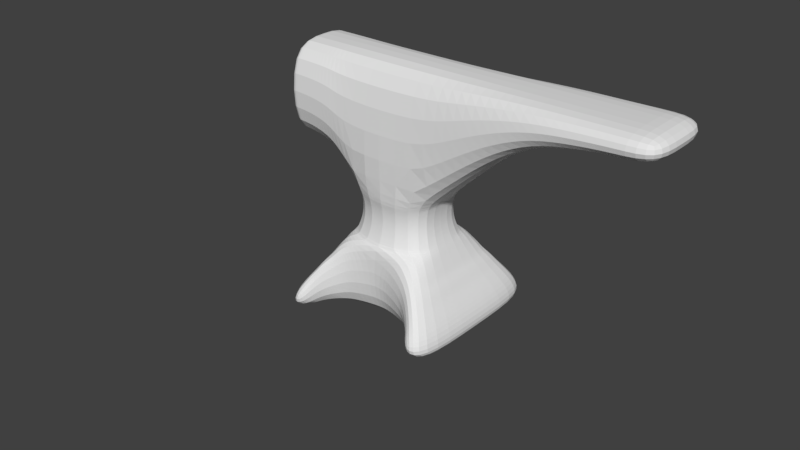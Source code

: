 # Source: ANVIL.blend  (saved by Blender 2.79.0; exported with 4.5.12 LTS)
import bpy
from mathutils import Matrix  # noqa: F401  (used for matrix-valued properties, if any)

bpy.ops.wm.read_factory_settings(use_empty=True)
scene = bpy.context.scene
scene.name = 'Scene'

# ---- collections
col_collection_1 = bpy.data.collections.new('Collection 1'); scene.collection.children.link(col_collection_1)
col_collection_20 = bpy.data.collections.new('Collection 20'); scene.collection.children.link(col_collection_20)
col_collection_20.hide_render = True
col_collection_20.hide_viewport = True

# ---- world
world_world = bpy.data.worlds.new('World'); scene.world = world_world
world_world.color = (0.05088, 0.05088, 0.05088)
world_world.use_sun_shadow = False
world_world.sun_shadow_jitter_overblur = 0.0
world_world.cycles.sampling_method = 'MANUAL'

# ---- meshes
me_plane = bpy.data.meshes.new('Plane')
me_plane.from_pydata([(1.03, -1.03, 0.05228), (0.9088, -0.9088, 0.2489), (1.045, -1.045, -0.1553), (0.7686, -1.03, 0.05224), (0.8224, -0.8224, 0.3746), (-1.045, -1.045, -0.1553), (0.7741, -1.045, -0.1553), (0.4453, -0.6969, -0.1553), (0.1968, -0.614, -0.1553), (-0.00429, -0.5807, -0.1553), (-0.4501, -0.6678, -0.1553), (-0.7012, -0.8374, -0.1553), (-0.7589, -0.8958, -0.1553), (-0.8481, -1.045, -0.1553), (0.6123, -0.8224, 0.3527), (0.6932, -0.9088, 0.2366), (0.7687, -0.7687, 0.4571), (-0.8426, -1.03, 0.05224), (-1.03, -1.03, 0.05228), (0.5507, -0.7687, 0.4571), (0.7067, -0.7067, 0.5395), (0.6649, -0.6649, 0.622), (0.3733, -0.6649, 0.622), (0.4597, -0.7067, 0.5395), (0.619, -0.619, 0.7104), (-0.7589, -0.8958, 0.2526), (-0.9088, -0.9088, 0.2436), (0.5759, -0.5759, 0.8006), (-0.6933, -0.8295, 0.36), (-0.8224, -0.8224, 0.3605), (0.1988, -0.6143, 0.7219), (0.5331, -0.5331, 0.8869), (-0.6247, -0.7687, 0.4571), (-0.7687, -0.7687, 0.4571), (0.6918, -0.9105, -0.1553), (-0.5759, -0.5759, 0.8024), (0.6123, -0.8295, -0.1553), (0.5507, -0.7732, -0.1553), (0.5023, -0.5023, 0.9733), (-0.5336, -0.7066, 0.5396), (-0.7067, -0.7067, 0.5395), (-0.5331, -0.5331, 0.8912), (-0.6191, -0.6191, 0.7108), (-0.325, -0.6191, 0.7107), (-0.003999, -0.5808, 0.7915), (0.484, -0.484, 1.06), (-0.6649, -0.6649, 0.622), (-0.5023, -0.5023, 0.9806), (0.4779, -0.4779, 1.146), (0.3724, -0.6725, -0.1553), (-0.484, -0.484, 1.071), (0.484, -0.484, 1.232), (-0.4779, -0.4779, 1.161), (0.5023, -0.5023, 1.319), (-0.484, -0.484, 1.252), (0.5327, -0.5327, 1.407), (-0.5023, -0.5023, 1.345), (0.9994, -0.5327, 1.846), (-0.5327, -0.5327, 1.438), (0.5327, -0.5327, 2.986), (0.9994, -0.5327, 2.986), (1.466, -0.5327, 2.254), (-0.5327, -0.5327, 2.986), (1.466, -0.5327, 2.986), (1.933, -0.5327, 2.526), (-0.9858, -0.5327, 1.813), (-0.9858, -0.5327, 2.986), (1.933, -0.5327, 2.986), (2.399, -0.5327, 2.627), (-1.37, -0.5327, 1.853), (-1.37, -0.5327, 2.986), (2.399, -0.5327, 2.986), (2.866, -0.5327, 2.683), (2.866, -0.5327, 2.986), (3.333, -0.5327, 2.701), (3.333, -0.5327, 2.986), (1.03, 0.0, 0.05223), (0.9088, 0.0, 0.2422), (1.045, 0.0, -0.1553), (0.8224, 0.0, 0.3543), (-1.045, 0.0, -0.1553), (0.7687, 0.0, 0.4571), (0.7067, 0.0, 0.5395), (0.6649, 0.0, 0.622), (-1.03, 0.0, 0.05223), (0.619, 0.0, 0.7104), (-0.9088, 0.0, 0.2377), (0.5759, 0.0, 0.8006), (-0.8224, 0.0, 0.3531), (0.5331, 0.0, 0.8869), (-0.7687, 0.0, 0.4571), (0.5023, 0.0, 0.9733), (-0.7067, 0.0, 0.5395), (0.484, 0.0, 1.06), (-0.6649, 0.0, 0.622), (-0.5759, 0.0, 0.8024), (-0.5331, 0.0, 0.8912), (-0.6191, 0.0, 0.7108), (0.4779, 0.0, 1.146), (-0.5023, 0.0, 0.9806), (0.484, 0.0, 1.232), (-0.484, 0.0, 1.071), (0.5023, 0.0, 1.319), (-0.4779, 0.0, 1.161), (0.5327, 0.0, 1.407), (-0.484, 0.0, 1.252), (0.9994, 0.0, 1.846), (-0.5023, 0.0, 1.345), (1.466, 0.0, 2.254), (-0.5327, 0.0, 1.438), (0.5327, 0.0, 2.986), (0.9994, 0.0, 2.986), (1.933, 0.0, 2.526), (-0.9858, 0.0, 1.813), (-0.5327, 0.0, 2.986), (1.466, 0.0, 2.986), (2.399, 0.0, 2.627), (-1.37, 0.0, 1.853), (-0.9858, 0.0, 2.986), (1.933, 0.0, 2.986), (2.866, 0.0, 2.683), (-1.37, 0.0, 2.986), (2.399, 0.0, 2.986), (3.333, 0.0, 2.701), (2.866, 0.0, 2.986), (3.333, 0.0, 2.986), (-1.114, -0.5327, 2.986), (-1.242, -0.5327, 2.986), (-1.242, -0.5327, 1.859), (-1.114, -0.5327, 1.841), (-1.242, 0.0, 1.859), (-1.114, 0.0, 1.841), (-1.114, 0.0, 2.986), (-1.242, 0.0, 2.986), (-0.7593, -0.5327, 1.722), (-0.7593, -0.5327, 2.986), (-0.7593, 0.0, 1.722), (-0.7593, 0.0, 2.986), (-0.6248, -0.7687, -0.1553), (-0.5337, -0.7066, -0.1553), (-0.4474, -0.6649, 0.622), (-0.325, -0.6398, -0.1553), (0.7741, 0.0, -0.1553), (0.4453, 0.0, -0.1553), (0.1968, 0.0, -0.1553), (-0.00429, 0.0, -0.1553), (-0.4501, 0.0, -0.1553), (-0.7012, 0.0, -0.1553), (-0.7589, 0.0, -0.1553), (-0.8481, 0.0, -0.1553), (0.6918, 0.0, -0.1553), (0.6123, 0.0, -0.1553), (0.5507, 0.0, -0.1553), (0.3724, 0.0, -0.1553), (-0.6248, 0.0, -0.1553), (-0.5337, 0.0, -0.1553), (-0.325, 0.0, -0.1553)], [], [(0, 76, 77, 1), (76, 0, 2, 78), (3, 0, 1, 15), (1, 77, 79, 4), (0, 3, 6, 2), (15, 1, 4, 14), (4, 79, 81, 16), (17, 18, 5, 13), (18, 84, 80, 5), (14, 4, 16, 19), (16, 81, 82, 20), (19, 16, 20, 23), (20, 82, 83, 21), (23, 20, 21, 22), (21, 83, 85, 24), (18, 17, 25, 26), (84, 18, 26, 86), (22, 21, 24, 30), (24, 85, 87, 27), (26, 25, 28, 29), (86, 26, 29, 88), (15, 34, 6, 3), (27, 87, 89, 31), (29, 28, 32, 33), (88, 29, 33, 90), (27, 31, 41, 35, 44), (31, 89, 91, 38), (33, 32, 39, 40), (90, 33, 40, 92), (42, 43, 44, 35), (31, 38, 47, 41), (38, 91, 93, 45), (40, 39, 140, 46), (92, 40, 46, 94), (95, 35, 41, 96), (97, 42, 35, 95), (45, 93, 98, 48), (94, 46, 42, 97), (96, 41, 47, 99), (46, 140, 43, 42), (50, 47, 38, 45), (45, 48, 52, 50), (48, 98, 100, 51), (99, 47, 50, 101), (48, 51, 54, 52), (51, 100, 102, 53), (101, 50, 52, 103), (51, 53, 56, 54), (53, 102, 104, 55), (103, 52, 54, 105), (53, 55, 58, 56), (55, 104, 106, 57), (105, 54, 56, 107), (59, 55, 57, 60), (57, 106, 108, 61), (107, 56, 58, 109), (58, 55, 59, 62), (110, 59, 60, 111), (60, 57, 61, 63), (61, 108, 112, 64), (136, 134, 65, 113), (134, 135, 66, 65), (62, 59, 110, 114), (111, 60, 63, 115), (63, 61, 64, 67), (64, 112, 116, 68), (130, 128, 69, 117), (135, 137, 118, 66), (128, 127, 70, 69), (115, 63, 67, 119), (67, 64, 68, 71), (68, 116, 120, 72), (117, 69, 70, 121), (127, 133, 121, 70), (119, 67, 71, 122), (71, 68, 72, 73), (72, 120, 123, 74), (122, 71, 73, 124), (73, 72, 74, 75), (74, 123, 125, 75), (124, 73, 75, 125), (14, 36, 34, 15), (10, 141, 43, 140), (8, 49, 22, 30), (139, 10, 140, 39), (7, 37, 19, 23), (11, 138, 32, 28), (37, 36, 14, 19), (12, 11, 28, 25), (13, 12, 25, 17), (66, 118, 132, 126), (126, 132, 133, 127), (65, 66, 126, 129), (129, 126, 127, 128), (113, 65, 129, 131), (131, 129, 128, 130), (62, 114, 137, 135), (58, 62, 135, 134), (109, 58, 134, 136), (32, 138, 139, 39), (43, 141, 9, 44), (44, 30, 24, 27), (30, 44, 9, 8), (22, 49, 7, 23), (139, 138, 154, 155), (8, 9, 145, 144), (37, 7, 143, 152), (9, 141, 156, 145), (49, 8, 144, 153), (36, 37, 152, 151), (6, 34, 150, 142), (7, 49, 153, 143), (10, 139, 155, 146), (34, 36, 151, 150), (12, 13, 149, 148), (141, 10, 146, 156), (138, 11, 147, 154), (11, 12, 148, 147), (80, 149, 13, 5), (2, 6, 142, 78)])
me_plane.use_remesh_preserve_volume = False
me_plane.use_remesh_preserve_attributes = False
me_plane.use_mirror_vertex_groups = False
me_plane.update()
me_plane_001 = bpy.data.meshes.new('Plane.001')
me_plane_001.from_pydata([(1.03, -1.03, 0.1254), (1.03, -1.03, 0.1254), (0.9088, -0.9088, 0.2877), (-1.03, -1.03, 0.1254), (1.045, -1.045, -0.07431), (-1.03, -1.03, 0.1254), (-0.9088, -0.9088, 0.2877), (0.8224, -0.8224, 0.3746), (-1.045, -1.045, -0.07431), (-0.8224, -0.8224, 0.3746), (0.7687, -0.7687, 0.4571), (-0.7687, -0.7687, 0.4571), (0.7067, -0.7067, 0.5395), (-0.7067, -0.7067, 0.5395), (0.6649, -0.6649, 0.622), (-0.6649, -0.6649, 0.622), (0.619, -0.619, 0.7104), (0.5759, -0.5759, 0.8006), (-0.6191, -0.6191, 0.7108), (0.5331, -0.5331, 0.8869), (-0.5759, -0.5759, 0.8024), (0.5023, -0.5023, 0.9733), (-0.5331, -0.5331, 0.8912), (0.484, -0.484, 1.06), (-0.5023, -0.5023, 0.9806), (0.4779, -0.4779, 1.146), (-0.484, -0.484, 1.071), (0.484, -0.484, 1.232), (-0.4779, -0.4779, 1.161), (0.5023, -0.5023, 1.319), (-0.484, -0.484, 1.252), (0.5327, -0.5327, 1.407), (-0.5023, -0.5023, 1.345), (0.9994, -0.5327, 1.846), (-0.5327, -0.5327, 1.438), (0.5327, -0.5327, 2.986), (0.9994, -0.5327, 2.986), (1.466, -0.5327, 2.254), (-0.9858, -0.5327, 1.55), (-0.5327, -0.5327, 2.986), (1.466, -0.5327, 2.986), (1.933, -0.5327, 2.526), (-0.9858, -0.5327, 2.986), (-1.37, -0.5327, 1.636), (1.933, -0.5327, 2.986), (2.399, -0.5327, 2.627), (-1.37, -0.5327, 2.986), (2.399, -0.5327, 2.986), (2.866, -0.5327, 2.683), (2.866, -0.5327, 2.986), (3.333, -0.5327, 2.701), (3.333, -0.5327, 2.986), (1.03, 0.0, 0.1254), (1.03, 1.03, 0.1254), (1.03, 1.03, 0.1254), (1.03, 0.0, 0.1254), (0.9088, 0.0, 0.2877), (0.9088, 0.9088, 0.2877), (-1.03, 1.03, 0.1254), (1.045, 1.045, -0.07431), (1.045, 0.0, -0.07431), (-1.03, 1.03, 0.1254), (-0.9088, 0.9088, 0.2877), (0.8224, 0.0, 0.3746), (0.8224, 0.8224, 0.3746), (-1.045, 1.045, -0.07431), (-1.045, 0.0, -0.07431), (-1.03, 0.0, 0.1254), (-0.9088, 0.0, 0.2877), (-0.8224, 0.8224, 0.3746), (0.7687, 0.0, 0.4571), (0.7687, 0.7687, 0.4571), (-1.03, 0.0, 0.1254), (-0.8224, 0.0, 0.3746), (-0.7687, 0.7687, 0.4571), (0.7067, 0.0, 0.5395), (0.7067, 0.7067, 0.5395), (-0.7687, 0.0, 0.4571), (-0.7067, 0.7067, 0.5395), (0.6649, 0.0, 0.622), (0.6649, 0.6649, 0.622), (-0.7067, 0.0, 0.5395), (-0.6649, 0.6649, 0.622), (0.619, 0.0, 0.7104), (0.619, 0.619, 0.7104), (-0.6649, 0.0, 0.622), (0.5759, 0.0, 0.8006), (0.5759, 0.5759, 0.8006), (-0.6191, 0.6191, 0.7108), (-0.6191, 0.0, 0.7108), (0.5331, 0.0, 0.8869), (0.5331, 0.5331, 0.8869), (-0.5759, 0.5759, 0.8024), (-0.5759, 0.0, 0.8024), (0.5023, 0.0, 0.9733), (0.5023, 0.5023, 0.9733), (-0.5331, 0.5331, 0.8912), (-0.5331, 0.0, 0.8912), (0.484, 0.0, 1.06), (0.484, 0.484, 1.06), (-0.5023, 0.5023, 0.9806), (-0.5023, 0.0, 0.9806), (0.4779, 0.0, 1.146), (0.4779, 0.4779, 1.146), (-0.484, 0.484, 1.071), (-0.484, 0.0, 1.071), (0.484, 0.0, 1.232), (0.484, 0.484, 1.232), (-0.4779, 0.4779, 1.161), (-0.4779, 0.0, 1.161), (0.5023, 0.0, 1.319), (0.5023, 0.5023, 1.319), (-0.484, 0.484, 1.252), (-0.484, 0.0, 1.252), (0.5327, 0.0, 1.407), (0.5327, 0.5327, 1.407), (-0.5023, 0.5023, 1.345), (-0.5023, 0.0, 1.345), (0.9994, 0.0, 1.846), (0.9994, 0.5327, 1.846), (-0.5327, 0.5327, 1.438), (-0.5327, 0.0, 1.438), (0.5327, 0.5327, 2.986), (0.9994, 0.5327, 2.986), (1.466, 0.0, 2.254), (1.466, 0.5327, 2.254), (-0.9858, 0.5327, 1.55), (-0.9858, 0.0, 1.55), (-0.5327, 0.5327, 2.986), (0.5327, 0.0, 2.986), (0.9994, 0.0, 2.986), (1.466, 0.5327, 2.986), (1.933, 0.0, 2.526), (1.933, 0.5327, 2.526), (-0.9858, 0.5327, 2.986), (-1.37, 0.5327, 1.636), (-1.37, 0.0, 1.636), (-0.5327, 0.0, 2.986), (1.466, 0.0, 2.986), (1.933, 0.5327, 2.986), (2.399, 0.0, 2.627), (2.399, 0.5327, 2.627), (-0.9858, 0.0, 2.986), (-1.37, 0.5327, 2.986), (-1.37, 0.0, 2.986), (1.933, 0.0, 2.986), (2.399, 0.5327, 2.986), (2.866, 0.0, 2.683), (2.866, 0.5327, 2.683), (2.399, 0.0, 2.986), (2.866, 0.5327, 2.986), (3.333, 0.0, 2.701), (3.333, 0.5327, 2.701), (2.866, 0.0, 2.986), (3.333, 0.5327, 2.986), (3.333, 0.0, 2.986)], [], [(55, 52, 0, 1), (0, 52, 56, 2), (1, 0, 5, 3), (55, 1, 4, 60), (5, 0, 2, 6), (2, 56, 63, 7), (1, 3, 8, 4), (8, 66, 60, 4), (67, 5, 6, 68), (6, 2, 7, 9), (7, 63, 70, 10), (3, 72, 66, 8), (67, 72, 3, 5), (68, 6, 9, 73), (9, 7, 10, 11), (10, 70, 75, 12), (73, 9, 11, 77), (11, 10, 12, 13), (12, 75, 79, 14), (77, 11, 13, 81), (13, 12, 14, 15), (14, 79, 83, 16), (81, 13, 15, 85), (16, 83, 86, 17), (85, 15, 18, 89), (18, 15, 14, 16), (16, 17, 20, 18), (17, 86, 90, 19), (89, 18, 20, 93), (19, 90, 94, 21), (93, 20, 22, 97), (22, 20, 17, 19), (19, 21, 24, 22), (21, 94, 98, 23), (97, 22, 24, 101), (21, 23, 26, 24), (23, 98, 102, 25), (101, 24, 26, 105), (25, 102, 106, 27), (105, 26, 28, 109), (28, 26, 23, 25), (25, 27, 30, 28), (27, 106, 110, 29), (109, 28, 30, 113), (27, 29, 32, 30), (29, 110, 114, 31), (113, 30, 32, 117), (31, 114, 118, 33), (117, 32, 34, 121), (34, 32, 29, 31), (35, 31, 33, 36), (33, 118, 124, 37), (121, 34, 38, 127), (34, 31, 35, 39), (129, 35, 36, 130), (36, 33, 37, 40), (37, 124, 132, 41), (34, 39, 42, 38), (127, 38, 43, 136), (39, 35, 129, 137), (130, 36, 40, 138), (40, 37, 41, 44), (41, 132, 140, 45), (39, 137, 142, 42), (38, 42, 46, 43), (136, 43, 46, 144), (138, 40, 44, 145), (44, 41, 45, 47), (45, 140, 147, 48), (42, 142, 144, 46), (145, 44, 47, 149), (47, 45, 48, 49), (48, 147, 151, 50), (149, 47, 49, 153), (49, 48, 50, 51), (50, 151, 155, 51), (153, 49, 51, 155), (55, 54, 53, 52), (53, 57, 56, 52), (54, 58, 61, 53), (55, 60, 59, 54), (61, 62, 57, 53), (57, 64, 63, 56), (54, 59, 65, 58), (65, 59, 60, 66), (67, 68, 62, 61), (62, 69, 64, 57), (64, 71, 70, 63), (58, 65, 66, 72), (67, 61, 58, 72), (68, 73, 69, 62), (69, 74, 71, 64), (71, 76, 75, 70), (73, 77, 74, 69), (74, 78, 76, 71), (76, 80, 79, 75), (77, 81, 78, 74), (78, 82, 80, 76), (80, 84, 83, 79), (81, 85, 82, 78), (84, 87, 86, 83), (85, 89, 88, 82), (88, 84, 80, 82), (84, 88, 92, 87), (87, 91, 90, 86), (89, 93, 92, 88), (91, 95, 94, 90), (93, 97, 96, 92), (96, 91, 87, 92), (91, 96, 100, 95), (95, 99, 98, 94), (97, 101, 100, 96), (95, 100, 104, 99), (99, 103, 102, 98), (101, 105, 104, 100), (103, 107, 106, 102), (105, 109, 108, 104), (108, 103, 99, 104), (103, 108, 112, 107), (107, 111, 110, 106), (109, 113, 112, 108), (107, 112, 116, 111), (111, 115, 114, 110), (113, 117, 116, 112), (115, 119, 118, 114), (117, 121, 120, 116), (120, 115, 111, 116), (122, 123, 119, 115), (119, 125, 124, 118), (121, 127, 126, 120), (120, 128, 122, 115), (129, 130, 123, 122), (123, 131, 125, 119), (125, 133, 132, 124), (120, 126, 134, 128), (127, 136, 135, 126), (128, 137, 129, 122), (130, 138, 131, 123), (131, 139, 133, 125), (133, 141, 140, 132), (128, 134, 142, 137), (126, 135, 143, 134), (136, 144, 143, 135), (138, 145, 139, 131), (139, 146, 141, 133), (141, 148, 147, 140), (134, 143, 144, 142), (145, 149, 146, 139), (146, 150, 148, 141), (148, 152, 151, 147), (149, 153, 150, 146), (150, 154, 152, 148), (152, 154, 155, 151), (153, 155, 154, 150)])
me_plane_001.use_remesh_preserve_volume = False
me_plane_001.use_remesh_preserve_attributes = False
me_plane_001.use_mirror_vertex_groups = False
me_plane_001.update()

# ---- objects
ob_plane = bpy.data.objects.new('Plane', me_plane)
ob_plane_001 = bpy.data.objects.new('Plane.001', me_plane_001)

# ---- transforms, parenting, visibility, modifiers, constraints
ob_plane.location = (0.8194, 1.679, 0.006555)
ob_plane.lineart.crease_threshold = 0.0
_m = ob_plane.modifiers.new('Mirror', 'MIRROR')
_m.use_axis = (False, True, False)
_m.use_clip = True
_m = ob_plane.modifiers.new('Subsurf', 'SUBSURF')
_m.uv_smooth = 'PRESERVE_CORNERS'
_m.quality = 2
_m.levels = 3
_m.show_only_control_edges = False
ob_plane_001.location = (6.007, 1.995, 0.344)
ob_plane_001.lineart.crease_threshold = 0.0

# ---- collection membership
col_collection_1.objects.link(ob_plane)
col_collection_20.objects.link(ob_plane_001)

# ---- scene / render settings (as saved in the file)
scene.frame_start = 1; scene.frame_end = 250; scene.frame_set(1)
scene.render.engine = 'BLENDER_EEVEE_NEXT'
scene.render.resolution_percentage = 50
scene.render.dither_intensity = 0.0
scene.cycles.use_denoising = False
scene.cycles.samples = 128
scene.cycles.sampling_pattern = 'TABULATED_SOBOL'
scene.cycles.use_adaptive_sampling = False
scene.cycles.use_light_tree = False
scene.cycles.blur_glossy = 0.0
scene.cycles.sample_clamp_indirect = 0.0
scene.view_settings.view_transform = 'Standard'
bpy.context.view_layer.update()

# ---- added for rendering (the .blend has no active camera and no usable light): camera, sun
cam_auto = bpy.data.cameras.new('AutoCamera')
cam_auto.lens = 50.0
cam_auto.sensor_width = 36.0
cam_auto.clip_end = 1000.0
ob_auto_camera = bpy.data.objects.new('AutoCamera', cam_auto)
scene.collection.objects.link(ob_auto_camera)
ob_auto_camera.location = (8.22589, -7.36208, 6.88983)
ob_auto_camera.rotation_euler = (1.09748, -7.21219e-08, 0.694738)
scene.camera = ob_auto_camera
light_auto_sun = bpy.data.lights.new('AutoSun', 'SUN')
light_auto_sun.energy = 3.0
light_auto_sun.angle = 0.0523599
ob_auto_sun = bpy.data.objects.new('AutoSun', light_auto_sun)
scene.collection.objects.link(ob_auto_sun)
ob_auto_sun.rotation_euler = (0.872665, 0.174533, 0.523599)
bpy.context.view_layer.update()
